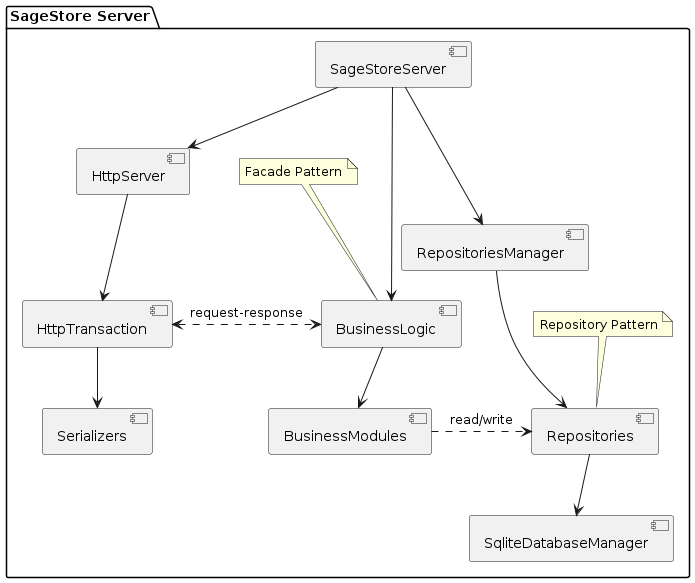

The diagram above was rendered by PlantUML. Its source (embedded in the PNG):
@startuml
skinparam componentStyle uml2

package "SageStore Server" {
    [SageStoreServer] as SSS 
    [HttpServer] as HS 
    [HttpTransaction] as HT 
    [Serializers] as S 
    [BusinessLogic] as BLF 
    [BusinessModules] as BM 
    [RepositoriesManager] as RM
    [SqliteDatabaseManager] as DM
    [Repositories] as R  

    SSS -down-> HS 
    SSS -down-> BLF 
    SSS -down-> RM

    HS -down-> HT
    HT -down-> S 

    BLF -down-> BM
    HT <.> BLF : "request-response"

    RM -down-> R 
    R -down-> DM

    BM .> R : "read/write"

    note "Repository Pattern" as RepoNote1
    RepoNote1 .. R

    note "Facade Pattern" as RepoNote2
    RepoNote2 .. BLF
}
@enduml